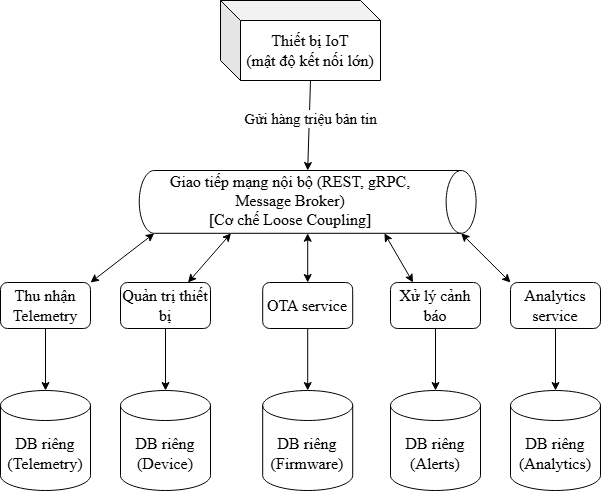

The diagram above was exported from draw.io. Its source (the exported page's mxGraphModel, read from the mxfile embedded in the PNG):
<mxGraphModel dx="862" dy="470" grid="1" gridSize="10" guides="1" tooltips="1" connect="1" arrows="1" fold="1" page="1" pageScale="1" pageWidth="827" pageHeight="1169" math="0" shadow="0">
  <root>
    <mxCell id="0" />
    <mxCell id="1" parent="0" />
    <mxCell id="8KRRMAz0Xl1CLM-jg8Tt-1" parent="1" style="shape=cube;whiteSpace=wrap;html=1;boundedLbl=1;backgroundOutline=1;darkOpacity=0.05;darkOpacity2=0.1;" value="&lt;font style=&quot;font-size: 16px;&quot; face=&quot;Times New Roman&quot;&gt;Thiết bị IoT&lt;br&gt;(mật độ kết nối lớn)&lt;/font&gt;" vertex="1">
      <mxGeometry height="80" width="160" x="290" y="280" as="geometry" />
    </mxCell>
    <mxCell id="8KRRMAz0Xl1CLM-jg8Tt-2" parent="1" style="shape=cylinder3;whiteSpace=wrap;html=1;boundedLbl=1;backgroundOutline=1;size=15;rotation=90;" value="" vertex="1">
      <mxGeometry height="336.88" width="62.81" x="345.79" y="312.96" as="geometry" />
    </mxCell>
    <mxCell id="8KRRMAz0Xl1CLM-jg8Tt-3" parent="1" style="text;html=1;whiteSpace=wrap;strokeColor=none;fillColor=none;align=center;verticalAlign=middle;rounded=0;fontSize=16;fontFamily=Times New Roman;" value="Giao tiếp mạng nội bộ (REST, gRPC, Message Broker)&lt;div&gt;[Cơ chế Loose Coupling]&lt;/div&gt;" vertex="1">
      <mxGeometry height="30" width="300" x="210" y="465" as="geometry" />
    </mxCell>
    <mxCell id="8KRRMAz0Xl1CLM-jg8Tt-5" edge="1" parent="1" source="8KRRMAz0Xl1CLM-jg8Tt-1" style="endArrow=classic;html=1;rounded=0;exitX=0;exitY=0;exitDx=90;exitDy=80;exitPerimeter=0;entryX=0;entryY=0.5;entryDx=0;entryDy=0;entryPerimeter=0;" target="8KRRMAz0Xl1CLM-jg8Tt-2" value="">
      <mxGeometry height="50" relative="1" width="50" as="geometry">
        <mxPoint x="290" y="420" as="sourcePoint" />
        <mxPoint x="340" y="370" as="targetPoint" />
      </mxGeometry>
    </mxCell>
    <mxCell id="8KRRMAz0Xl1CLM-jg8Tt-7" connectable="0" parent="8KRRMAz0Xl1CLM-jg8Tt-5" style="edgeLabel;html=1;align=center;verticalAlign=middle;resizable=0;points=[];fontSize=15;fontFamily=Times New Roman;" value="Gửi hàng triệu bản tin" vertex="1">
      <mxGeometry relative="1" x="-0.1715" y="1" as="geometry">
        <mxPoint as="offset" />
      </mxGeometry>
    </mxCell>
    <mxCell id="8KRRMAz0Xl1CLM-jg8Tt-6" parent="1" style="rounded=1;whiteSpace=wrap;html=1;fontSize=16;fontFamily=Times New Roman;" value="Thu nhận Telemetry" vertex="1">
      <mxGeometry height="46" width="90" x="70" y="562" as="geometry" />
    </mxCell>
    <mxCell id="8KRRMAz0Xl1CLM-jg8Tt-9" edge="1" parent="1" source="8KRRMAz0Xl1CLM-jg8Tt-6" style="endArrow=classic;startArrow=classic;html=1;rounded=0;entryX=1;entryY=1;entryDx=0;entryDy=-15;entryPerimeter=0;exitX=1;exitY=0;exitDx=0;exitDy=0;" target="8KRRMAz0Xl1CLM-jg8Tt-2" value="">
      <mxGeometry height="50" relative="1" width="50" as="geometry">
        <mxPoint x="250" y="600" as="sourcePoint" />
        <mxPoint x="300" y="550" as="targetPoint" />
      </mxGeometry>
    </mxCell>
    <mxCell id="8KRRMAz0Xl1CLM-jg8Tt-10" parent="1" style="rounded=1;whiteSpace=wrap;html=1;fontSize=16;fontFamily=Times New Roman;" value="Quản trị thiết bị" vertex="1">
      <mxGeometry height="46" width="90" x="190" y="562" as="geometry" />
    </mxCell>
    <mxCell id="8KRRMAz0Xl1CLM-jg8Tt-11" parent="1" style="rounded=1;whiteSpace=wrap;html=1;fontSize=16;fontFamily=Times New Roman;" value="OTA service" vertex="1">
      <mxGeometry height="46" width="90" x="332.19" y="562" as="geometry" />
    </mxCell>
    <mxCell id="8KRRMAz0Xl1CLM-jg8Tt-12" parent="1" style="rounded=1;whiteSpace=wrap;html=1;fontSize=16;fontFamily=Times New Roman;" value="Xử lý cảnh báo" vertex="1">
      <mxGeometry height="46" width="90" x="460" y="562" as="geometry" />
    </mxCell>
    <mxCell id="8KRRMAz0Xl1CLM-jg8Tt-13" parent="1" style="rounded=1;whiteSpace=wrap;html=1;fontSize=16;fontFamily=Times New Roman;" value="Analytics service" vertex="1">
      <mxGeometry height="46" width="90" x="580" y="562" as="geometry" />
    </mxCell>
    <mxCell id="8KRRMAz0Xl1CLM-jg8Tt-14" edge="1" parent="1" source="8KRRMAz0Xl1CLM-jg8Tt-10" style="endArrow=classic;startArrow=classic;html=1;rounded=0;entryX=1;entryY=0;entryDx=0;entryDy=245.16;entryPerimeter=0;exitX=0.75;exitY=0;exitDx=0;exitDy=0;" target="8KRRMAz0Xl1CLM-jg8Tt-2" value="">
      <mxGeometry height="50" relative="1" width="50" as="geometry">
        <mxPoint x="250" y="600" as="sourcePoint" />
        <mxPoint x="300" y="550" as="targetPoint" />
      </mxGeometry>
    </mxCell>
    <mxCell id="8KRRMAz0Xl1CLM-jg8Tt-15" edge="1" parent="1" source="8KRRMAz0Xl1CLM-jg8Tt-11" style="endArrow=classic;startArrow=classic;html=1;rounded=0;entryX=1;entryY=0.5;entryDx=0;entryDy=0;entryPerimeter=0;exitX=0.5;exitY=0;exitDx=0;exitDy=0;" target="8KRRMAz0Xl1CLM-jg8Tt-2" value="">
      <mxGeometry height="50" relative="1" width="50" as="geometry">
        <mxPoint x="311" y="589" as="sourcePoint" />
        <mxPoint x="310" y="540" as="targetPoint" />
      </mxGeometry>
    </mxCell>
    <mxCell id="8KRRMAz0Xl1CLM-jg8Tt-16" edge="1" parent="1" source="8KRRMAz0Xl1CLM-jg8Tt-12" style="endArrow=classic;startArrow=classic;html=1;rounded=0;entryX=1;entryY=0;entryDx=0;entryDy=91.72;entryPerimeter=0;exitX=0.25;exitY=0;exitDx=0;exitDy=0;" target="8KRRMAz0Xl1CLM-jg8Tt-2" value="">
      <mxGeometry height="50" relative="1" width="50" as="geometry">
        <mxPoint x="410" y="600" as="sourcePoint" />
        <mxPoint x="460" y="550" as="targetPoint" />
      </mxGeometry>
    </mxCell>
    <mxCell id="8KRRMAz0Xl1CLM-jg8Tt-17" edge="1" parent="1" source="8KRRMAz0Xl1CLM-jg8Tt-2" style="endArrow=classic;startArrow=classic;html=1;rounded=0;entryX=0;entryY=0;entryDx=0;entryDy=0;exitX=1;exitY=0;exitDx=0;exitDy=15;exitPerimeter=0;" target="8KRRMAz0Xl1CLM-jg8Tt-13" value="">
      <mxGeometry height="50" relative="1" width="50" as="geometry">
        <mxPoint x="559" y="699" as="sourcePoint" />
        <mxPoint x="530" y="650" as="targetPoint" />
      </mxGeometry>
    </mxCell>
    <mxCell id="8KRRMAz0Xl1CLM-jg8Tt-18" parent="1" style="shape=cylinder3;whiteSpace=wrap;html=1;boundedLbl=1;backgroundOutline=1;size=15;fontSize=16;fontFamily=Times New Roman;" value="DB riêng&lt;br&gt;(Telemetry)" vertex="1">
      <mxGeometry height="100" width="90" x="70" y="670" as="geometry" />
    </mxCell>
    <mxCell id="8KRRMAz0Xl1CLM-jg8Tt-19" edge="1" parent="1" source="8KRRMAz0Xl1CLM-jg8Tt-6" style="endArrow=classic;html=1;rounded=0;exitX=0.5;exitY=1;exitDx=0;exitDy=0;entryX=0.5;entryY=0;entryDx=0;entryDy=0;entryPerimeter=0;" target="8KRRMAz0Xl1CLM-jg8Tt-18" value="">
      <mxGeometry height="50" relative="1" width="50" as="geometry">
        <mxPoint x="310" y="560" as="sourcePoint" />
        <mxPoint x="360" y="510" as="targetPoint" />
      </mxGeometry>
    </mxCell>
    <mxCell id="8KRRMAz0Xl1CLM-jg8Tt-20" parent="1" style="shape=cylinder3;whiteSpace=wrap;html=1;boundedLbl=1;backgroundOutline=1;size=15;fontSize=16;fontFamily=Times New Roman;" value="DB riêng&lt;br&gt;(Device)" vertex="1">
      <mxGeometry height="100" width="90" x="190" y="670" as="geometry" />
    </mxCell>
    <mxCell id="8KRRMAz0Xl1CLM-jg8Tt-21" edge="1" parent="1" source="8KRRMAz0Xl1CLM-jg8Tt-10" style="endArrow=classic;html=1;rounded=0;exitX=0.5;exitY=1;exitDx=0;exitDy=0;entryX=0.5;entryY=0;entryDx=0;entryDy=0;entryPerimeter=0;" target="8KRRMAz0Xl1CLM-jg8Tt-20" value="">
      <mxGeometry height="50" relative="1" width="50" as="geometry">
        <mxPoint x="275" y="630" as="sourcePoint" />
        <mxPoint x="520" y="532" as="targetPoint" />
      </mxGeometry>
    </mxCell>
    <mxCell id="8KRRMAz0Xl1CLM-jg8Tt-22" parent="1" style="shape=cylinder3;whiteSpace=wrap;html=1;boundedLbl=1;backgroundOutline=1;size=15;fontSize=16;fontFamily=Times New Roman;" value="DB riêng&lt;br&gt;(Firmware)" vertex="1">
      <mxGeometry height="100" width="90" x="332.19" y="670" as="geometry" />
    </mxCell>
    <mxCell id="8KRRMAz0Xl1CLM-jg8Tt-23" parent="1" style="shape=cylinder3;whiteSpace=wrap;html=1;boundedLbl=1;backgroundOutline=1;size=15;fontSize=16;fontFamily=Times New Roman;" value="DB riêng&lt;br&gt;(Alerts)" vertex="1">
      <mxGeometry height="100" width="90" x="460" y="670" as="geometry" />
    </mxCell>
    <mxCell id="8KRRMAz0Xl1CLM-jg8Tt-24" parent="1" style="shape=cylinder3;whiteSpace=wrap;html=1;boundedLbl=1;backgroundOutline=1;size=15;fontSize=16;fontFamily=Times New Roman;" value="DB riêng&lt;br&gt;(Analytics)" vertex="1">
      <mxGeometry height="100" width="90" x="580" y="670" as="geometry" />
    </mxCell>
    <mxCell id="8KRRMAz0Xl1CLM-jg8Tt-26" edge="1" parent="1" source="8KRRMAz0Xl1CLM-jg8Tt-11" style="endArrow=classic;html=1;rounded=0;exitX=0.5;exitY=1;exitDx=0;exitDy=0;entryX=0.5;entryY=0;entryDx=0;entryDy=0;entryPerimeter=0;" target="8KRRMAz0Xl1CLM-jg8Tt-22" value="">
      <mxGeometry height="50" relative="1" width="50" as="geometry">
        <mxPoint x="300" y="670" as="sourcePoint" />
        <mxPoint x="350" y="620" as="targetPoint" />
      </mxGeometry>
    </mxCell>
    <mxCell id="8KRRMAz0Xl1CLM-jg8Tt-27" edge="1" parent="1" source="8KRRMAz0Xl1CLM-jg8Tt-12" style="endArrow=classic;html=1;rounded=0;exitX=0.5;exitY=1;exitDx=0;exitDy=0;entryX=0.5;entryY=0;entryDx=0;entryDy=0;entryPerimeter=0;" target="8KRRMAz0Xl1CLM-jg8Tt-23" value="">
      <mxGeometry height="50" relative="1" width="50" as="geometry">
        <mxPoint x="340" y="720" as="sourcePoint" />
        <mxPoint x="390" y="670" as="targetPoint" />
      </mxGeometry>
    </mxCell>
    <mxCell id="8KRRMAz0Xl1CLM-jg8Tt-28" edge="1" parent="1" source="8KRRMAz0Xl1CLM-jg8Tt-13" style="endArrow=classic;html=1;rounded=0;exitX=0.5;exitY=1;exitDx=0;exitDy=0;entryX=0.5;entryY=0;entryDx=0;entryDy=0;entryPerimeter=0;" target="8KRRMAz0Xl1CLM-jg8Tt-24" value="">
      <mxGeometry height="50" relative="1" width="50" as="geometry">
        <mxPoint x="370" y="740" as="sourcePoint" />
        <mxPoint x="420" y="690" as="targetPoint" />
      </mxGeometry>
    </mxCell>
  </root>
</mxGraphModel>